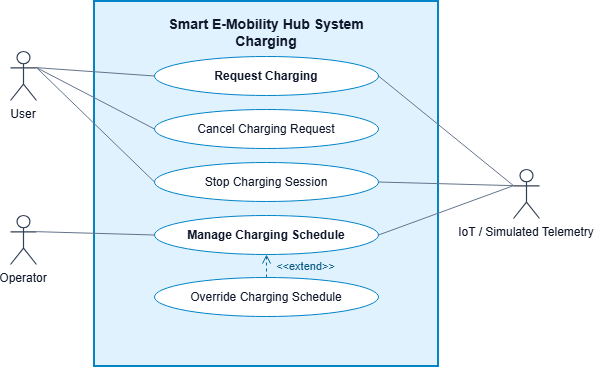

The diagram above was exported from draw.io. Its source (the exported page's mxGraphModel, read from the mxfile embedded in the PNG):
<mxGraphModel dx="758" dy="410" grid="1" gridSize="10" guides="1" tooltips="1" connect="1" arrows="1" fold="1" page="0" pageScale="1" pageWidth="654" pageHeight="409" background="#ffffff" math="0" shadow="0">
  <root>
    <mxCell id="0" />
    <mxCell id="1" parent="0" />
    <mxCell id="sys_boundary" parent="1" style="rounded=0;whiteSpace=wrap;html=0;verticalAlign=top;spacingTop=8;fontFamily=Arial;fontSize=14;fontStyle=1;fontColor=#0f172a;fillColor=#e0f2fe;strokeColor=#0284c7;strokeWidth=2;pointerEvents=0;" value="Smart E-Mobility Hub System&#10;Charging" vertex="1">
      <mxGeometry height="365" width="344" x="120" y="20" as="geometry" />
    </mxCell>
    <mxCell id="assoc_UC07" edge="1" parent="1" source="actor_user" style="edgeStyle=none;noEdgeStyle=1;rounded=0;html=0;strokeWidth=1;exitPerimeter=0;entryPerimeter=0;strokeColor=#64748b;endArrow=none;exitX=1;exitY=0.33;entryX=0;entryY=0.5;" target="uc_UC07" value="">
      <mxGeometry relative="1" as="geometry" />
    </mxCell>
    <mxCell id="assoc_uc_UC07_uc_cancel" edge="1" parent="1" source="actor_user" style="edgeStyle=none;noEdgeStyle=1;rounded=0;html=0;strokeWidth=1;exitPerimeter=0;entryPerimeter=0;strokeColor=#64748b;endArrow=none;exitX=1;exitY=0.33;entryX=0;entryY=0.5;" target="uc_UC07_uc_cancel" value="">
      <mxGeometry relative="1" as="geometry" />
    </mxCell>
    <mxCell id="assoc_UC07A" edge="1" parent="1" source="actor_user" style="edgeStyle=none;noEdgeStyle=1;rounded=0;html=0;strokeWidth=1;exitPerimeter=0;entryPerimeter=0;strokeColor=#64748b;endArrow=none;exitX=1;exitY=0.33;entryX=0;entryY=0.5;" target="uc_UC07A" value="">
      <mxGeometry relative="1" as="geometry" />
    </mxCell>
    <mxCell id="assoc_UC12" edge="1" parent="1" source="actor_operator" style="edgeStyle=none;noEdgeStyle=1;rounded=0;html=0;strokeWidth=1;exitPerimeter=0;entryPerimeter=0;strokeColor=#64748b;endArrow=none;exitX=1;exitY=0.33;entryX=0;entryY=0.5;" target="uc_UC12" value="">
      <mxGeometry relative="1" as="geometry" />
    </mxCell>
    <mxCell id="extend_uc_UC12_uc_ext2" edge="1" parent="1" source="uc_UC12_uc_ext2" style="edgeStyle=none;noEdgeStyle=1;rounded=0;html=0;strokeWidth=1;exitPerimeter=0;entryPerimeter=0;strokeColor=#0369a1;dashed=1;endArrow=open;endSize=7;endFill=0;exitX=0.5;exitY=0;entryX=0.5;entryY=1;" target="uc_UC12" value="">
      <mxGeometry relative="1" as="geometry" />
    </mxCell>
    <mxCell id="extend_uc_UC12_uc_ext2_lbl" connectable="0" parent="extend_uc_UC12_uc_ext2" style="edgeLabel;html=0;align=center;verticalAlign=middle;resizable=0;points=[];fontFamily=Arial;fontSize=11;fontColor=#075985;labelBackgroundColor=#e0f2fe;" value="&lt;&lt;extend&gt;&gt;" vertex="1">
      <mxGeometry relative="1" as="geometry">
        <mxPoint x="39" as="offset" />
      </mxGeometry>
    </mxCell>
    <mxCell id="telemetry_uc_UC07" edge="1" parent="1" source="uc_UC07" style="edgeStyle=none;noEdgeStyle=1;rounded=0;html=0;strokeWidth=1;exitPerimeter=0;entryPerimeter=0;strokeColor=#64748b;endArrow=none;exitX=1;exitY=0.5;entryX=0;entryY=0.33;" target="actor_telemetry">
      <mxGeometry relative="1" as="geometry" />
    </mxCell>
    <mxCell id="telemetry_uc_UC07A" edge="1" parent="1" source="uc_UC07A" style="edgeStyle=none;noEdgeStyle=1;rounded=0;html=0;strokeWidth=1;exitPerimeter=0;entryPerimeter=0;strokeColor=#64748b;endArrow=none;exitX=1;exitY=0.5;entryX=0;entryY=0.33;" target="actor_telemetry">
      <mxGeometry relative="1" as="geometry" />
    </mxCell>
    <mxCell id="telemetry_uc_UC12" edge="1" parent="1" source="uc_UC12" style="edgeStyle=none;noEdgeStyle=1;rounded=0;html=0;strokeWidth=1;exitPerimeter=0;entryPerimeter=0;strokeColor=#64748b;endArrow=none;exitX=1;exitY=0.5;entryX=0;entryY=0.33;" target="actor_telemetry">
      <mxGeometry relative="1" as="geometry" />
    </mxCell>
    <mxCell id="uc_UC07" data-model-id="uc_UC07" parent="1" style="ellipse;whiteSpace=wrap;html=0;align=center;verticalAlign=middle;fontFamily=Arial;fontSize=12;fontColor=#0f172a;fillColor=#ffffff;strokeColor=#0284c7;strokeWidth=1;fontStyle=1;" value="Request Charging" vertex="1">
      <mxGeometry height="39" width="224" x="180" y="75" as="geometry" />
    </mxCell>
    <mxCell id="uc_UC07_uc_cancel" data-model-id="uc_UC07_uc_cancel" parent="1" style="ellipse;whiteSpace=wrap;html=0;align=center;verticalAlign=middle;fontFamily=Arial;fontSize=12;fontColor=#0f172a;fillColor=#ffffff;strokeColor=#0284c7;strokeWidth=1;" value="Cancel Charging Request" vertex="1">
      <mxGeometry height="39" width="224" x="180" y="128" as="geometry" />
    </mxCell>
    <mxCell id="uc_UC07A" data-model-id="uc_UC07A" parent="1" style="ellipse;whiteSpace=wrap;html=0;align=center;verticalAlign=middle;fontFamily=Arial;fontSize=12;fontColor=#0f172a;fillColor=#ffffff;strokeColor=#0284c7;strokeWidth=1;" value="Stop Charging Session" vertex="1">
      <mxGeometry height="39" width="224" x="180" y="181" as="geometry" />
    </mxCell>
    <mxCell id="actor_user" parent="1" style="shape=umlActor;verticalLabelPosition=bottom;verticalAlign=top;align=center;html=0;fontFamily=Arial;fontSize=12;fontColor=#0f172a;strokeColor=#334155;strokeWidth=1.2;" value="User" vertex="1">
      <mxGeometry height="49" width="26" x="36" y="70" as="geometry" />
    </mxCell>
    <mxCell id="uc_UC12" data-model-id="uc_UC12" parent="1" style="ellipse;whiteSpace=wrap;html=0;align=center;verticalAlign=middle;fontFamily=Arial;fontSize=12;fontColor=#0f172a;fillColor=#ffffff;strokeColor=#0284c7;strokeWidth=1;fontStyle=1;" value="Manage Charging Schedule" vertex="1">
      <mxGeometry height="39" width="224" x="180" y="234" as="geometry" />
    </mxCell>
    <mxCell id="uc_UC12_uc_ext2" data-model-id="uc_UC12_uc_ext2" parent="1" style="ellipse;whiteSpace=wrap;html=0;align=center;verticalAlign=middle;fontFamily=Arial;fontSize=12;fontColor=#0f172a;fillColor=#ffffff;strokeColor=#0284c7;strokeWidth=1;" value="Override Charging Schedule" vertex="1">
      <mxGeometry height="39" width="224" x="180" y="296" as="geometry" />
    </mxCell>
    <mxCell id="actor_operator" parent="1" style="shape=umlActor;verticalLabelPosition=bottom;verticalAlign=top;align=center;html=0;fontFamily=Arial;fontSize=12;fontColor=#0f172a;strokeColor=#334155;strokeWidth=1.2;" value="Operator" vertex="1">
      <mxGeometry height="49" width="26" x="36" y="234" as="geometry" />
    </mxCell>
    <mxCell id="actor_telemetry" parent="1" style="shape=umlActor;verticalLabelPosition=bottom;verticalAlign=top;align=center;html=0;fontFamily=Arial;fontSize=12;fontColor=#0f172a;strokeColor=#334155;strokeWidth=1.2;labelBackgroundColor=#ffffff;" value="IoT / Simulated Telemetry" vertex="1">
      <mxGeometry height="49" width="26" x="539" y="188" as="geometry" />
    </mxCell>
  </root>
</mxGraphModel>